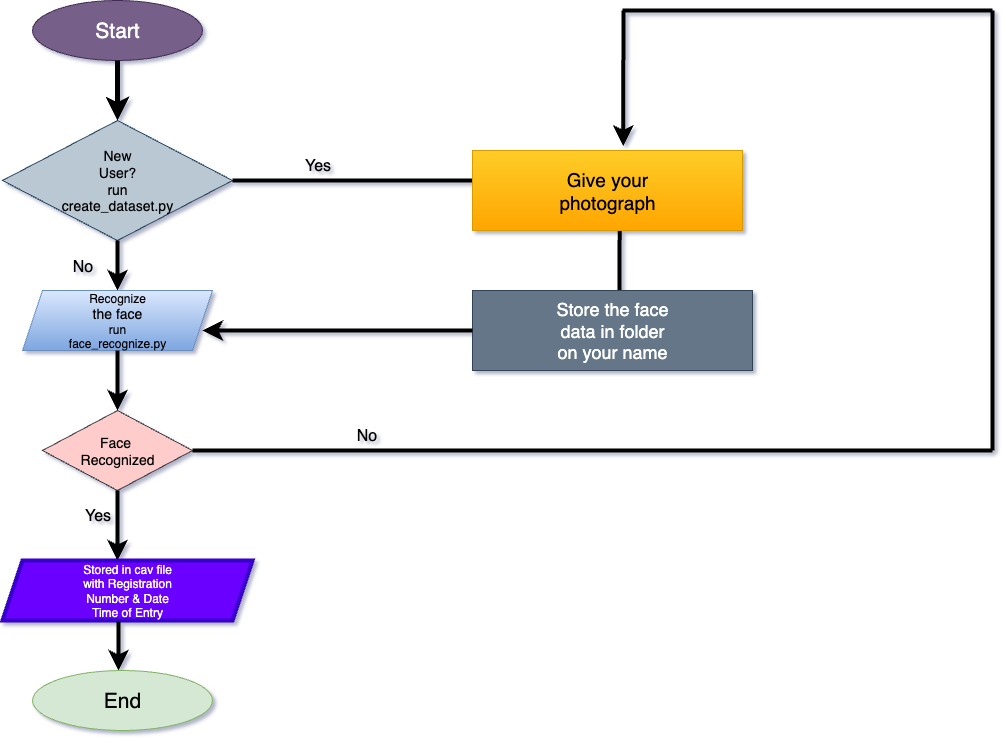

The diagram above was exported from draw.io. Its source (the exported page's mxGraphModel, read from the mxfile embedded in the PNG):
<mxGraphModel dx="2377" dy="2320" grid="1" gridSize="10" guides="1" tooltips="1" connect="1" arrows="1" fold="1" page="1" pageScale="1" pageWidth="827" pageHeight="1169" background="light-dark(#FFFFFF, #a67059)" math="0" shadow="1">
  <root>
    <mxCell id="0" />
    <mxCell id="1" parent="0" />
    <mxCell id="KH19Ew9tdhDhN-oyd5LC-1" value="&lt;font style=&quot;font-size: 21px;&quot;&gt;Start&lt;/font&gt;" style="ellipse;whiteSpace=wrap;html=1;fillColor=#76608a;fontColor=#ffffff;strokeColor=#432D57;" vertex="1" parent="1">
      <mxGeometry x="-430" y="70" width="170" height="60" as="geometry" />
    </mxCell>
    <mxCell id="KH19Ew9tdhDhN-oyd5LC-2" value="" style="endArrow=classic;html=1;rounded=0;fontSize=12;startSize=8;endSize=8;curved=1;exitX=0.5;exitY=1;exitDx=0;exitDy=0;strokeWidth=5;" edge="1" parent="1" source="KH19Ew9tdhDhN-oyd5LC-1">
      <mxGeometry width="50" height="50" relative="1" as="geometry">
        <mxPoint x="-350" y="210" as="sourcePoint" />
        <mxPoint x="-345" y="190" as="targetPoint" />
      </mxGeometry>
    </mxCell>
    <mxCell id="KH19Ew9tdhDhN-oyd5LC-3" value="&lt;div&gt;&lt;font style=&quot;font-size: 14px;&quot;&gt;New&lt;/font&gt;&lt;/div&gt;&lt;div&gt;&lt;font style=&quot;font-size: 14px;&quot;&gt;User?&lt;/font&gt;&lt;/div&gt;&lt;div&gt;&lt;font style=&quot;font-size: 14px;&quot;&gt;run&lt;/font&gt;&lt;/div&gt;&lt;div&gt;&lt;font style=&quot;font-size: 14px;&quot;&gt;create_dataset.py&lt;/font&gt;&lt;/div&gt;" style="rhombus;whiteSpace=wrap;html=1;fillColor=#bac8d3;strokeColor=#23445d;" vertex="1" parent="1">
      <mxGeometry x="-460" y="190" width="230" height="120" as="geometry" />
    </mxCell>
    <mxCell id="KH19Ew9tdhDhN-oyd5LC-5" value="" style="endArrow=classic;html=1;rounded=0;fontSize=12;startSize=8;endSize=8;curved=1;exitX=0.5;exitY=1;exitDx=0;exitDy=0;strokeWidth=4;" edge="1" parent="1" source="KH19Ew9tdhDhN-oyd5LC-3">
      <mxGeometry width="50" height="50" relative="1" as="geometry">
        <mxPoint x="-390" y="370" as="sourcePoint" />
        <mxPoint x="-345" y="360" as="targetPoint" />
      </mxGeometry>
    </mxCell>
    <mxCell id="KH19Ew9tdhDhN-oyd5LC-6" value="Recognize&lt;div&gt;&lt;font style=&quot;font-size: 14px;&quot;&gt;the face&lt;/font&gt;&lt;/div&gt;&lt;div&gt;run&lt;/div&gt;&lt;div&gt;face_recognize.py&lt;/div&gt;" style="shape=parallelogram;perimeter=parallelogramPerimeter;whiteSpace=wrap;html=1;fixedSize=1;fillColor=#dae8fc;gradientColor=#7ea6e0;strokeColor=#6c8ebf;" vertex="1" parent="1">
      <mxGeometry x="-440" y="360" width="190" height="60" as="geometry" />
    </mxCell>
    <mxCell id="KH19Ew9tdhDhN-oyd5LC-9" value="" style="endArrow=classic;html=1;rounded=0;fontSize=12;startSize=8;endSize=8;curved=1;exitX=0.5;exitY=1;exitDx=0;exitDy=0;strokeWidth=4;" edge="1" parent="1" source="KH19Ew9tdhDhN-oyd5LC-6">
      <mxGeometry width="50" height="50" relative="1" as="geometry">
        <mxPoint x="-360" y="530" as="sourcePoint" />
        <mxPoint x="-345" y="480" as="targetPoint" />
      </mxGeometry>
    </mxCell>
    <mxCell id="KH19Ew9tdhDhN-oyd5LC-10" value="&lt;font style=&quot;font-size: 14px;&quot;&gt;Face&amp;nbsp;&lt;/font&gt;&lt;div&gt;&lt;font style=&quot;font-size: 14px;&quot;&gt;Recognized&lt;/font&gt;&lt;/div&gt;" style="rhombus;whiteSpace=wrap;html=1;fillColor=#ffcccc;strokeColor=#36393d;" vertex="1" parent="1">
      <mxGeometry x="-420" y="480" width="150" height="80" as="geometry" />
    </mxCell>
    <mxCell id="KH19Ew9tdhDhN-oyd5LC-11" value="" style="endArrow=classic;html=1;rounded=0;fontSize=12;startSize=8;endSize=8;curved=1;exitX=0.5;exitY=1;exitDx=0;exitDy=0;strokeWidth=4;" edge="1" parent="1" source="KH19Ew9tdhDhN-oyd5LC-10">
      <mxGeometry width="50" height="50" relative="1" as="geometry">
        <mxPoint x="-370" y="640" as="sourcePoint" />
        <mxPoint x="-345" y="630" as="targetPoint" />
      </mxGeometry>
    </mxCell>
    <mxCell id="KH19Ew9tdhDhN-oyd5LC-12" value="Stored in cav file&lt;div&gt;with Registration&lt;/div&gt;&lt;div&gt;Number &amp;amp; Date&lt;/div&gt;&lt;div&gt;Time of Entry&lt;/div&gt;" style="shape=parallelogram;perimeter=parallelogramPerimeter;whiteSpace=wrap;html=1;fixedSize=1;fillColor=#6a00ff;fontColor=#ffffff;strokeColor=#3700CC;strokeWidth=4;" vertex="1" parent="1">
      <mxGeometry x="-460" y="630" width="250" height="60" as="geometry" />
    </mxCell>
    <mxCell id="KH19Ew9tdhDhN-oyd5LC-13" value="" style="endArrow=classic;html=1;rounded=0;fontSize=12;startSize=8;endSize=8;curved=1;exitX=0.464;exitY=1.017;exitDx=0;exitDy=0;exitPerimeter=0;strokeWidth=4;" edge="1" parent="1" source="KH19Ew9tdhDhN-oyd5LC-12">
      <mxGeometry width="50" height="50" relative="1" as="geometry">
        <mxPoint x="-350" y="780" as="sourcePoint" />
        <mxPoint x="-344" y="740" as="targetPoint" />
      </mxGeometry>
    </mxCell>
    <mxCell id="KH19Ew9tdhDhN-oyd5LC-14" value="&lt;font style=&quot;font-size: 21px;&quot;&gt;End&lt;/font&gt;" style="ellipse;whiteSpace=wrap;html=1;fillColor=#d5e8d4;strokeColor=#82b366;" vertex="1" parent="1">
      <mxGeometry x="-430" y="740" width="180" height="60" as="geometry" />
    </mxCell>
    <mxCell id="KH19Ew9tdhDhN-oyd5LC-15" value="" style="endArrow=none;html=1;rounded=0;fontSize=12;startSize=8;endSize=8;curved=1;exitX=1;exitY=0.5;exitDx=0;exitDy=0;strokeWidth=4;" edge="1" parent="1" source="KH19Ew9tdhDhN-oyd5LC-3">
      <mxGeometry width="50" height="50" relative="1" as="geometry">
        <mxPoint x="-160" y="250" as="sourcePoint" />
        <mxPoint x="10" y="250" as="targetPoint" />
      </mxGeometry>
    </mxCell>
    <mxCell id="KH19Ew9tdhDhN-oyd5LC-17" value="&lt;font style=&quot;font-size: 19px;&quot;&gt;Give your&lt;/font&gt;&lt;div&gt;&lt;font style=&quot;font-size: 19px;&quot;&gt;photograph&lt;/font&gt;&lt;/div&gt;" style="rounded=0;whiteSpace=wrap;html=1;fillColor=#ffcd28;strokeColor=#d79b00;gradientColor=#ffa500;" vertex="1" parent="1">
      <mxGeometry x="10" y="220" width="270" height="80" as="geometry" />
    </mxCell>
    <mxCell id="KH19Ew9tdhDhN-oyd5LC-18" value="" style="endArrow=none;html=1;rounded=0;fontSize=12;startSize=8;endSize=8;curved=1;entryX=0.545;entryY=1.006;entryDx=0;entryDy=0;entryPerimeter=0;strokeWidth=4;" edge="1" parent="1" target="KH19Ew9tdhDhN-oyd5LC-17">
      <mxGeometry width="50" height="50" relative="1" as="geometry">
        <mxPoint x="157" y="360" as="sourcePoint" />
        <mxPoint x="160" y="300" as="targetPoint" />
      </mxGeometry>
    </mxCell>
    <mxCell id="KH19Ew9tdhDhN-oyd5LC-19" value="&lt;font style=&quot;font-size: 18px;&quot;&gt;Store the face&lt;/font&gt;&lt;div&gt;&lt;font style=&quot;font-size: 18px;&quot;&gt;data in folder&lt;/font&gt;&lt;/div&gt;&lt;div&gt;&lt;font style=&quot;font-size: 18px;&quot;&gt;on your name&lt;/font&gt;&lt;/div&gt;" style="rounded=0;whiteSpace=wrap;html=1;fillColor=#647687;strokeColor=#314354;fontColor=#ffffff;" vertex="1" parent="1">
      <mxGeometry x="10" y="360" width="280" height="80" as="geometry" />
    </mxCell>
    <mxCell id="KH19Ew9tdhDhN-oyd5LC-24" value="" style="endArrow=classic;html=1;rounded=0;fontSize=12;startSize=8;endSize=8;curved=1;exitX=0;exitY=0.5;exitDx=0;exitDy=0;strokeWidth=4;" edge="1" parent="1" source="KH19Ew9tdhDhN-oyd5LC-19">
      <mxGeometry width="50" height="50" relative="1" as="geometry">
        <mxPoint x="-140" y="450" as="sourcePoint" />
        <mxPoint x="-260" y="400" as="targetPoint" />
      </mxGeometry>
    </mxCell>
    <mxCell id="KH19Ew9tdhDhN-oyd5LC-25" value="" style="endArrow=none;html=1;rounded=0;fontSize=12;startSize=8;endSize=8;curved=1;exitX=1;exitY=0.5;exitDx=0;exitDy=0;strokeWidth=4;" edge="1" parent="1" source="KH19Ew9tdhDhN-oyd5LC-10">
      <mxGeometry width="50" height="50" relative="1" as="geometry">
        <mxPoint x="-20" y="520" as="sourcePoint" />
        <mxPoint x="530" y="520" as="targetPoint" />
      </mxGeometry>
    </mxCell>
    <mxCell id="KH19Ew9tdhDhN-oyd5LC-26" value="" style="endArrow=none;html=1;rounded=0;fontSize=12;startSize=8;endSize=8;curved=1;strokeWidth=4;" edge="1" parent="1">
      <mxGeometry width="50" height="50" relative="1" as="geometry">
        <mxPoint x="530" y="520" as="sourcePoint" />
        <mxPoint x="530" y="80" as="targetPoint" />
      </mxGeometry>
    </mxCell>
    <mxCell id="KH19Ew9tdhDhN-oyd5LC-27" value="" style="endArrow=none;html=1;rounded=0;fontSize=12;startSize=8;endSize=8;curved=1;strokeWidth=4;" edge="1" parent="1">
      <mxGeometry width="50" height="50" relative="1" as="geometry">
        <mxPoint x="160" y="80" as="sourcePoint" />
        <mxPoint x="530" y="80" as="targetPoint" />
      </mxGeometry>
    </mxCell>
    <mxCell id="KH19Ew9tdhDhN-oyd5LC-28" value="" style="endArrow=classic;html=1;rounded=0;fontSize=12;startSize=8;endSize=8;curved=1;entryX=0.558;entryY=-0.058;entryDx=0;entryDy=0;entryPerimeter=0;strokeWidth=4;" edge="1" parent="1" target="KH19Ew9tdhDhN-oyd5LC-17">
      <mxGeometry width="50" height="50" relative="1" as="geometry">
        <mxPoint x="161" y="80" as="sourcePoint" />
        <mxPoint x="290" y="90" as="targetPoint" />
      </mxGeometry>
    </mxCell>
    <mxCell id="KH19Ew9tdhDhN-oyd5LC-29" value="&lt;div&gt;Yes&lt;/div&gt;" style="text;html=1;align=center;verticalAlign=middle;resizable=0;points=[];autosize=1;strokeColor=none;fillColor=none;fontSize=16;" vertex="1" parent="1">
      <mxGeometry x="-170" y="220" width="50" height="30" as="geometry" />
    </mxCell>
    <mxCell id="KH19Ew9tdhDhN-oyd5LC-30" value="No" style="text;html=1;align=center;verticalAlign=middle;resizable=0;points=[];autosize=1;strokeColor=none;fillColor=none;fontSize=16;" vertex="1" parent="1">
      <mxGeometry x="-116" y="490" width="40" height="30" as="geometry" />
    </mxCell>
    <mxCell id="KH19Ew9tdhDhN-oyd5LC-38" value="No" style="text;html=1;align=center;verticalAlign=middle;resizable=0;points=[];autosize=1;strokeColor=none;fillColor=none;fontSize=16;" vertex="1" parent="1">
      <mxGeometry x="-400" y="321" width="40" height="30" as="geometry" />
    </mxCell>
    <mxCell id="KH19Ew9tdhDhN-oyd5LC-41" value="Yes" style="text;html=1;align=center;verticalAlign=middle;resizable=0;points=[];autosize=1;strokeColor=none;fillColor=none;fontSize=16;" vertex="1" parent="1">
      <mxGeometry x="-390" y="570" width="50" height="30" as="geometry" />
    </mxCell>
  </root>
</mxGraphModel>